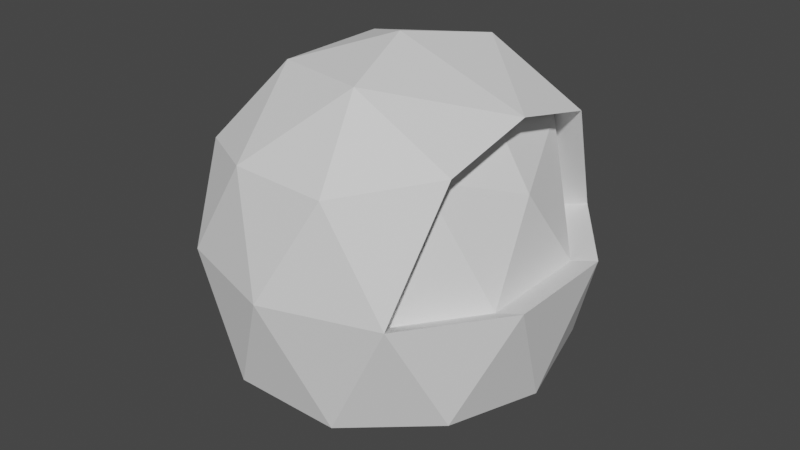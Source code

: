 # Source: enemyGreenHead.blend  (saved by Blender 2.81.16; exported with 4.5.12 LTS)
import bpy
from mathutils import Matrix  # noqa: F401  (used for matrix-valued properties, if any)

bpy.ops.wm.read_factory_settings(use_empty=True)
scene = bpy.context.scene
scene.name = 'Scene'

# ---- collections
col_collection = bpy.data.collections.new('Collection'); scene.collection.children.link(col_collection)

# ---- world
world_world = bpy.data.worlds.new('World'); scene.world = world_world
world_world.use_nodes = True; world_world.node_tree.nodes.clear()
_N = world_world.node_tree.nodes; _L = world_world.node_tree.links
n0 = _N.new('ShaderNodeOutputWorld'); n0.name = 'World Output'; n0.location = (300, 300)
n1 = _N.new('ShaderNodeBackground'); n1.name = 'Background'; n1.location = (10, 300)
n1.inputs[0].default_value = (0.05088, 0.05088, 0.05088, 1.0)
_L.new(n1.outputs[0], n0.inputs[0])
n0.is_active_output = True
world_world.color = (0.05088, 0.05088, 0.05088)
world_world.use_sun_shadow = False
world_world.sun_shadow_jitter_overblur = 0.0

# ---- meshes
me_icosphere = bpy.data.meshes.new('Icosphere')
me_icosphere.from_pydata([(-7.911e-10, 1.892e-09, -0.46), (0.3328, -0.2418, -0.2651), (-0.1271, -0.3913, -0.275), (-0.4114, 1.892e-09, -0.2057), (-0.1271, 0.3913, -0.275), (0.3328, 0.2418, -0.2651), (0.1271, -0.3913, 0.2459), (-0.3328, -0.2418, 0.2057), (-0.3328, 0.2418, 0.2057), (0.1271, 0.3913, 0.2459), (-7.911e-10, 1.892e-09, 0.46), (-0.07473, -0.23, -0.3913), (0.1956, -0.1421, -0.3913), (0.1209, -0.3721, -0.2982), (0.3913, 1.892e-09, -0.2889), (0.1956, 0.1421, -0.3913), (-0.2418, 1.892e-09, -0.3913), (-0.3166, -0.23, -0.2418), (-0.07473, 0.23, -0.3913), (-0.3166, 0.23, -0.2418), (0.1209, 0.3721, -0.2982), (0.4375, -0.1421, -1.229e-10), (0.4375, 0.1421, -1.229e-10), (-7.911e-10, -0.46, -1.229e-10), (0.2704, -0.3721, -1.229e-10), (-0.4375, -0.1421, -1.229e-10), (-0.2704, -0.3721, -1.229e-10), (-0.2704, 0.3721, -1.229e-10), (-0.4375, 0.1421, -1.229e-10), (0.2704, 0.3721, -1.229e-10), (-7.911e-10, 0.46, -1.229e-10), (0.3166, -0.23, 0.2899), (-0.1209, -0.3721, 0.2418), (-0.3913, 1.892e-09, 0.2418), (-0.1209, 0.3721, 0.2418), (0.3166, 0.23, 0.2899), (0.07473, -0.23, 0.4159), (0.3229, 1.892e-09, 0.3457), (-0.1956, -0.1421, 0.3913), (-0.1956, 0.1421, 0.3913), (0.07473, 0.23, 0.4159), (0.3699, 0.1421, -0.02327), (0.3439, 0.0, 0.1824), (0.249, 0.23, 0.2666), (0.3699, -0.1421, -0.02327), (0.249, -0.23, 0.2666), (0.2554, 1.892e-09, 0.3224), (0.2028, 0.3721, -0.02327), (0.2028, -0.3721, -0.02327), (0.3569, 0.07107, 0.07959), (0.2964, 0.115, 0.2245), (0.3569, -0.07107, 0.07959), (0.2964, -0.115, 0.2245), (0.2996, 1.892e-09, 0.2524), (0.2522, 0.115, 0.2945), (0.2522, -0.115, 0.2945), (0.3095, 0.1861, 0.1217), (0.2864, 0.2571, -0.02327), (0.2259, 0.3011, 0.1217), (0.2259, -0.3011, 0.1217), (0.2864, -0.2571, -0.02327), (0.3095, -0.1861, 0.1217), (0.3699, 0.0, -0.02327), (0.3317, -0.06472, 0.1618), (0.3317, 0.06472, 0.1618)], [], [(0, 12, 11), (1, 12, 14), (0, 11, 16), (0, 16, 18), (0, 18, 15), (1, 14, 21), (2, 13, 23), (3, 17, 25), (4, 19, 27), (5, 20, 29), (1, 21, 24), (2, 23, 26), (3, 25, 28), (4, 27, 30), (5, 29, 22), (6, 31, 36), (7, 32, 38), (8, 33, 39), (9, 34, 40), (29, 35, 43, 58, 47), (37, 40, 10), (37, 35, 40), (35, 9, 40), (40, 39, 10), (40, 34, 39), (34, 8, 39), (39, 38, 10), (39, 33, 38), (33, 7, 38), (38, 36, 10), (38, 32, 36), (32, 6, 36), (36, 37, 10), (36, 31, 37), (24, 21, 44, 60, 48), (35, 37, 46, 54, 43), (37, 31, 45, 55, 46), (29, 9, 35), (30, 34, 9), (30, 27, 34), (27, 8, 34), (28, 33, 8), (28, 25, 33), (25, 7, 33), (26, 32, 7), (26, 23, 32), (23, 6, 32), (24, 31, 6), (22, 29, 47, 57, 41), (31, 24, 48, 59, 45), (29, 30, 9), (29, 20, 30), (20, 4, 30), (27, 28, 8), (27, 19, 28), (19, 3, 28), (25, 26, 7), (25, 17, 26), (17, 2, 26), (23, 24, 6), (23, 13, 24), (13, 1, 24), (21, 22, 41, 62, 44), (21, 14, 22), (14, 5, 22), (15, 20, 5), (15, 18, 20), (18, 4, 20), (18, 19, 4), (18, 16, 19), (16, 3, 19), (16, 17, 3), (16, 11, 17), (11, 2, 17), (14, 15, 5), (14, 12, 15), (12, 0, 15), (11, 13, 2), (11, 12, 13), (12, 1, 13), (42, 50, 53), (45, 52, 55), (41, 56, 49), (41, 57, 56), (48, 60, 59), (44, 51, 61), (44, 62, 51), (51, 49, 42), (51, 62, 49), (62, 41, 49), (61, 52, 45), (61, 51, 52), (49, 50, 64), (59, 61, 45), (59, 60, 61), (60, 44, 61), (56, 58, 43), (56, 57, 58), (57, 47, 58), (49, 56, 50), (56, 43, 50), (55, 53, 46), (55, 52, 53), (52, 42, 53), (53, 54, 46), (53, 50, 54), (50, 43, 54), (51, 42, 63), (42, 52, 63), (52, 51, 63), (50, 42, 64), (42, 49, 64)])
_uv = me_icosphere.uv_layers.new(name='UVMap')
_uv.uv.foreach_set('vector', [0.8182, 0.0, 0.7727, 0.07873, 0.8636, 0.07873, 0.7273, 0.1575, 0.6818, 0.07873, 0.6364, 0.1575, 0.09091, 0.0, 0.04545, 0.07873, 0.1364, 0.07873, 0.2727, 0.0, 0.2273, 0.07873, 0.3182, 0.07873, 0.4545, 0.0, 0.4091, 0.07873, 0.5, 0.07873, 0.7273, 0.1575, 0.6364, 0.1575, 0.6818, 0.2362, 0.9091, 0.1575, 0.8182, 0.1575, 0.8636, 0.2362, 0.1818, 0.1575, 0.09091, 0.1575, 0.1364, 0.2362, 0.3636, 0.1575, 0.2727, 0.1575, 0.3182, 0.2362, 0.5455, 0.1575, 0.4545, 0.1575, 0.5, 0.2362, 0.7273, 0.1575, 0.6818, 0.2362, 0.7727, 0.2362, 0.9091, 0.1575, 0.8636, 0.2362, 0.9545, 0.2362, 0.1818, 0.1575, 0.1364, 0.2362, 0.2273, 0.2362, 0.3636, 0.1575, 0.3182, 0.2362, 0.4091, 0.2362, 0.5455, 0.1575, 0.5, 0.2362, 0.5909, 0.2362, 0.8182, 0.3149, 0.7273, 0.3149, 0.7727, 0.3937, 1.0, 0.3149, 0.9091, 0.3149, 0.9545, 0.3937, 0.2727, 0.3149, 0.1818, 0.3149, 0.2273, 0.3937, 0.4545, 0.3149, 0.3636, 0.3149, 0.4091, 0.3937, 0.5, 0.2362, 0.5455, 0.3149, 0.5455, 0.3149, 0.5227, 0.2756, 0.5, 0.2362, 0.5909, 0.3937, 0.5, 0.3937, 0.5455, 0.4724, 0.5909, 0.3937, 0.5455, 0.3149, 0.5, 0.3937, 0.5455, 0.3149, 0.4545, 0.3149, 0.5, 0.3937, 0.4091, 0.3937, 0.3182, 0.3937, 0.3636, 0.4724, 0.4091, 0.3937, 0.3636, 0.3149, 0.3182, 0.3937, 0.3636, 0.3149, 0.2727, 0.3149, 0.3182, 0.3937, 0.2273, 0.3937, 0.1364, 0.3937, 0.1818, 0.4724, 0.2273, 0.3937, 0.1818, 0.3149, 0.1364, 0.3937, 0.1818, 0.3149, 0.09091, 0.3149, 0.1364, 0.3937, 0.9545, 0.3937, 0.8636, 0.3937, 0.9091, 0.4724, 0.9545, 0.3937, 0.9091, 0.3149, 0.8636, 0.3937, 0.9091, 0.3149, 0.8182, 0.3149, 0.8636, 0.3937, 0.7727, 0.3937, 0.6818, 0.3937, 0.7273, 0.4724, 0.7727, 0.3937, 0.7273, 0.3149, 0.6818, 0.3937, 0.7727, 0.2362, 0.6818, 0.2362, 0.6818, 0.2362, 0.7273, 0.2362, 0.7727, 0.2362, 0.5455, 0.3149, 0.5909, 0.3937, 0.5909, 0.3937, 0.5682, 0.3543, 0.5455, 0.3149, 0.6818, 0.3937, 0.7273, 0.3149, 0.7273, 0.3149, 0.7045, 0.3543, 0.6818, 0.3937, 0.5, 0.2362, 0.4545, 0.3149, 0.5455, 0.3149, 0.4091, 0.2362, 0.3636, 0.3149, 0.4545, 0.3149, 0.4091, 0.2362, 0.3182, 0.2362, 0.3636, 0.3149, 0.3182, 0.2362, 0.2727, 0.3149, 0.3636, 0.3149, 0.2273, 0.2362, 0.1818, 0.3149, 0.2727, 0.3149, 0.2273, 0.2362, 0.1364, 0.2362, 0.1818, 0.3149, 0.1364, 0.2362, 0.09091, 0.3149, 0.1818, 0.3149, 0.9545, 0.2362, 0.9091, 0.3149, 1.0, 0.3149, 0.9545, 0.2362, 0.8636, 0.2362, 0.9091, 0.3149, 0.8636, 0.2362, 0.8182, 0.3149, 0.9091, 0.3149, 0.7727, 0.2362, 0.7273, 0.3149, 0.8182, 0.3149, 0.5909, 0.2362, 0.5, 0.2362, 0.5, 0.2362, 0.5455, 0.2362, 0.5909, 0.2362, 0.7273, 0.3149, 0.7727, 0.2362, 0.7727, 0.2362, 0.75, 0.2756, 0.7273, 0.3149, 0.5, 0.2362, 0.4091, 0.2362, 0.4545, 0.3149, 0.5, 0.2362, 0.4545, 0.1575, 0.4091, 0.2362, 0.4545, 0.1575, 0.3636, 0.1575, 0.4091, 0.2362, 0.3182, 0.2362, 0.2273, 0.2362, 0.2727, 0.3149, 0.3182, 0.2362, 0.2727, 0.1575, 0.2273, 0.2362, 0.2727, 0.1575, 0.1818, 0.1575, 0.2273, 0.2362, 0.1364, 0.2362, 0.04545, 0.2362, 0.09091, 0.3149, 0.1364, 0.2362, 0.09091, 0.1575, 0.04545, 0.2362, 0.09091, 0.1575, 0.0, 0.1575, 0.04545, 0.2362, 0.8636, 0.2362, 0.7727, 0.2362, 0.8182, 0.3149, 0.8636, 0.2362, 0.8182, 0.1575, 0.7727, 0.2362, 0.8182, 0.1575, 0.7273, 0.1575, 0.7727, 0.2362, 0.6818, 0.2362, 0.5909, 0.2362, 0.5909, 0.2362, 0.6364, 0.2362, 0.6818, 0.2362, 0.6818, 0.2362, 0.6364, 0.1575, 0.5909, 0.2362, 0.6364, 0.1575, 0.5455, 0.1575, 0.5909, 0.2362, 0.5, 0.07873, 0.4545, 0.1575, 0.5455, 0.1575, 0.5, 0.07873, 0.4091, 0.07873, 0.4545, 0.1575, 0.4091, 0.07873, 0.3636, 0.1575, 0.4545, 0.1575, 0.3182, 0.07873, 0.2727, 0.1575, 0.3636, 0.1575, 0.3182, 0.07873, 0.2273, 0.07873, 0.2727, 0.1575, 0.2273, 0.07873, 0.1818, 0.1575, 0.2727, 0.1575, 0.1364, 0.07873, 0.09091, 0.1575, 0.1818, 0.1575, 0.1364, 0.07873, 0.04545, 0.07873, 0.09091, 0.1575, 0.04545, 0.07873, 0.0, 0.1575, 0.09091, 0.1575, 0.6364, 0.1575, 0.5909, 0.07873, 0.5455, 0.1575, 0.6364, 0.1575, 0.6818, 0.07873, 0.5909, 0.07873, 0.6818, 0.07873, 0.6364, 0.0, 0.5909, 0.07873, 0.8636, 0.07873, 0.8182, 0.1575, 0.9091, 0.1575, 0.8636, 0.07873, 0.7727, 0.07873, 0.8182, 0.1575, 0.7727, 0.07873, 0.7273, 0.1575, 0.8182, 0.1575, 0.6364, 0.3149, 0.5909, 0.3149, 0.6136, 0.3543, 0.7273, 0.3149, 0.6818, 0.3149, 0.7045, 0.3543, 0.5909, 0.2362, 0.5682, 0.2756, 0.6136, 0.2756, 0.5909, 0.2362, 0.5455, 0.2362, 0.5682, 0.2756, 0.7727, 0.2362, 0.7273, 0.2362, 0.75, 0.2756, 0.6818, 0.2362, 0.6591, 0.2756, 0.7045, 0.2756, 0.6818, 0.2362, 0.6364, 0.2362, 0.6591, 0.2756, 0.6591, 0.2756, 0.6136, 0.2756, 0.6364, 0.3149, 0.6591, 0.2756, 0.6364, 0.2362, 0.6136, 0.2756, 0.6364, 0.2362, 0.5909, 0.2362, 0.6136, 0.2756, 0.7045, 0.2756, 0.6818, 0.3149, 0.7273, 0.3149, 0.7045, 0.2756, 0.6591, 0.2756, 0.6818, 0.3149, 0.6136, 0.2756, 0.5909, 0.3149, 0.6126, 0.3014, 0.75, 0.2756, 0.7045, 0.2756, 0.7273, 0.3149, 0.75, 0.2756, 0.7273, 0.2362, 0.7045, 0.2756, 0.7273, 0.2362, 0.6818, 0.2362, 0.7045, 0.2756, 0.5682, 0.2756, 0.5227, 0.2756, 0.5455, 0.3149, 0.5682, 0.2756, 0.5455, 0.2362, 0.5227, 0.2756, 0.5455, 0.2362, 0.5, 0.2362, 0.5227, 0.2756, 0.6136, 0.2756, 0.5682, 0.2756, 0.5909, 0.3149, 0.5682, 0.2756, 0.5455, 0.3149, 0.5909, 0.3149, 0.7045, 0.3543, 0.6591, 0.3543, 0.6818, 0.3937, 0.7045, 0.3543, 0.6818, 0.3149, 0.6591, 0.3543, 0.6818, 0.3149, 0.6364, 0.3149, 0.6591, 0.3543, 0.6136, 0.3543, 0.5682, 0.3543, 0.5909, 0.3937, 0.6136, 0.3543, 0.5909, 0.3149, 0.5682, 0.3543, 0.5909, 0.3149, 0.5455, 0.3149, 0.5682, 0.3543, 0.6591, 0.2756, 0.6364, 0.3149, 0.6601, 0.3014, 0.6364, 0.3149, 0.6818, 0.3149, 0.6601, 0.3014, 0.6818, 0.3149, 0.6591, 0.2756, 0.6601, 0.3014, 0.5909, 0.3149, 0.6364, 0.3149, 0.6126, 0.3014, 0.6364, 0.3149, 0.6136, 0.2756, 0.6126, 0.3014])
_ca = me_icosphere.color_attributes.new('Col', 'BYTE_COLOR', 'CORNER')
_ca.data.foreach_set('color', [0.09306, 0.6939, 0.09084, 1.0, 0.09306, 0.6939, 0.09084, 1.0, 0.09306, 0.6939, 0.09084, 1.0, 0.09306, 0.6939, 0.09084, 1.0, 0.09306, 0.6939, 0.09084, 1.0, 0.09306, 0.6939, 0.09084, 1.0, 0.09306, 0.6939, 0.09084, 1.0, 0.09306, 0.6939, 0.09084, 1.0, 0.09306, 0.6939, 0.09084, 1.0, 0.09306, 0.6939, 0.09084, 1.0, 0.09306, 0.6939, 0.09084, 1.0, 0.09306, 0.6939, 0.09084, 1.0, 0.09306, 0.6939, 0.09084, 1.0, 0.09306, 0.6939, 0.09084, 1.0, 0.09306, 0.6939, 0.09084, 1.0, 0.09306, 0.6939, 0.09084, 1.0, 0.09306, 0.6939, 0.09084, 1.0, 0.09306, 0.6939, 0.09084, 1.0, 0.09306, 0.6939, 0.09084, 1.0, 0.09306, 0.6939, 0.09084, 1.0, 0.09306, 0.6939, 0.09084, 1.0, 0.09306, 0.6939, 0.09084, 1.0, 0.09306, 0.6939, 0.09084, 1.0, 0.09306, 0.6939, 0.09084, 1.0, 0.09306, 0.6939, 0.09084, 1.0, 0.09306, 0.6939, 0.09084, 1.0, 0.09306, 0.6939, 0.09084, 1.0, 0.09306, 0.6939, 0.09084, 1.0, 0.09306, 0.6939, 0.09084, 1.0, 0.09306, 0.6939, 0.09084, 1.0, 0.09306, 0.6939, 0.09084, 1.0, 0.09306, 0.6939, 0.09084, 1.0, 0.09306, 0.6939, 0.09084, 1.0, 0.09306, 0.6939, 0.09084, 1.0, 0.09306, 0.6939, 0.09084, 1.0, 0.09306, 0.6939, 0.09084, 1.0, 0.09306, 0.6939, 0.09084, 1.0, 0.09306, 0.6939, 0.09084, 1.0, 0.09306, 0.6939, 0.09084, 1.0, 0.09306, 0.6939, 0.09084, 1.0, 0.09306, 0.6939, 0.09084, 1.0, 0.09306, 0.6939, 0.09084, 1.0, 0.09306, 0.6939, 0.09084, 1.0, 0.09306, 0.6939, 0.09084, 1.0, 0.09306, 0.6939, 0.09084, 1.0, 0.09306, 0.6939, 0.09084, 1.0, 0.09306, 0.6939, 0.09084, 1.0, 0.09306, 0.6939, 0.09084, 1.0, 0.09306, 0.6939, 0.09084, 1.0, 0.09306, 0.6939, 0.09084, 1.0, 0.09306, 0.6939, 0.09084, 1.0, 0.09306, 0.6939, 0.09084, 1.0, 0.09306, 0.6939, 0.09084, 1.0, 0.09306, 0.6939, 0.09084, 1.0, 0.09306, 0.6939, 0.09084, 1.0, 0.09306, 0.6939, 0.09084, 1.0, 0.09306, 0.6939, 0.09084, 1.0, 0.09306, 0.6939, 0.09084, 1.0, 0.09306, 0.6939, 0.09084, 1.0, 0.09306, 0.6939, 0.09084, 1.0, 0.09306, 0.6939, 0.09084, 1.0, 0.09306, 0.6939, 0.09084, 1.0, 0.09306, 0.6939, 0.09084, 1.0, 0.09306, 0.6939, 0.09084, 1.0, 0.09306, 0.6939, 0.09084, 1.0, 0.09306, 0.6939, 0.09084, 1.0, 0.09306, 0.6939, 0.09084, 1.0, 0.09306, 0.6939, 0.09084, 1.0, 0.09306, 0.6939, 0.09084, 1.0, 0.09306, 0.6939, 0.09084, 1.0, 0.09306, 0.6939, 0.09084, 1.0, 0.09306, 0.6939, 0.09084, 1.0, 0.09306, 0.6939, 0.09084, 1.0, 0.09306, 0.6939, 0.09084, 1.0, 0.09306, 0.6939, 0.09084, 1.0, 0.09306, 0.6939, 0.09084, 1.0, 0.09306, 0.6939, 0.09084, 1.0, 0.09306, 0.6939, 0.09084, 1.0, 0.09306, 0.6939, 0.09084, 1.0, 0.09306, 0.6939, 0.09084, 1.0, 0.09306, 0.6939, 0.09084, 1.0, 0.09306, 0.6939, 0.09084, 1.0, 0.09306, 0.6939, 0.09084, 1.0, 0.09306, 0.6939, 0.09084, 1.0, 0.09306, 0.6939, 0.09084, 1.0, 0.09306, 0.6939, 0.09084, 1.0, 0.09306, 0.6939, 0.09084, 1.0, 0.09306, 0.6939, 0.09084, 1.0, 0.09306, 0.6939, 0.09084, 1.0, 0.09306, 0.6939, 0.09084, 1.0, 0.09306, 0.6939, 0.09084, 1.0, 0.09306, 0.6939, 0.09084, 1.0, 0.09306, 0.6939, 0.09084, 1.0, 0.09306, 0.6939, 0.09084, 1.0, 0.09306, 0.6939, 0.09084, 1.0, 0.09306, 0.6939, 0.09084, 1.0, 0.09306, 0.6939, 0.09084, 1.0, 0.09306, 0.6939, 0.09084, 1.0, 0.09306, 0.6939, 0.09084, 1.0, 0.09306, 0.6939, 0.09084, 1.0, 0.09306, 0.6939, 0.09084, 1.0, 0.09306, 0.6939, 0.09084, 1.0, 0.09306, 0.6939, 0.09084, 1.0, 0.09306, 0.6939, 0.09084, 1.0, 0.09306, 0.6939, 0.09084, 1.0, 0.09306, 0.6939, 0.09084, 1.0, 0.09306, 0.6939, 0.09084, 1.0, 0.09306, 0.6939, 0.09084, 1.0, 0.09306, 0.6939, 0.09084, 1.0, 0.09306, 0.6939, 0.09084, 1.0, 0.09306, 0.6939, 0.09084, 1.0, 0.09306, 0.6939, 0.09084, 1.0, 0.09306, 0.6939, 0.09084, 1.0, 0.09306, 0.6939, 0.09084, 1.0, 0.09306, 0.6939, 0.09084, 1.0, 0.09306, 0.6939, 0.09084, 1.0, 0.09306, 0.6939, 0.09084, 1.0, 0.09306, 0.6939, 0.09084, 1.0, 0.09306, 0.6939, 0.09084, 1.0, 0.09306, 0.6939, 0.09084, 1.0, 0.09306, 0.6939, 0.09084, 1.0, 0.09306, 0.6939, 0.09084, 1.0, 0.09306, 0.6939, 0.09084, 1.0, 0.09306, 0.6939, 0.09084, 1.0, 0.09306, 0.6939, 0.09084, 1.0, 0.09306, 0.6939, 0.09084, 1.0, 0.09306, 0.6939, 0.09084, 1.0, 0.09306, 0.6939, 0.09084, 1.0, 0.09306, 0.6939, 0.09084, 1.0, 0.09306, 0.6939, 0.09084, 1.0, 0.09306, 0.6939, 0.09084, 1.0, 0.09306, 0.6939, 0.09084, 1.0, 0.09306, 0.6939, 0.09084, 1.0, 0.09306, 0.6939, 0.09084, 1.0, 0.09306, 0.6939, 0.09084, 1.0, 0.09306, 0.6939, 0.09084, 1.0, 0.09306, 0.6939, 0.09084, 1.0, 0.09306, 0.6939, 0.09084, 1.0, 0.09306, 0.6939, 0.09084, 1.0, 0.09306, 0.6939, 0.09084, 1.0, 0.09306, 0.6939, 0.09084, 1.0, 0.09306, 0.6939, 0.09084, 1.0, 0.09306, 0.6939, 0.09084, 1.0, 0.09306, 0.6939, 0.09084, 1.0, 0.09306, 0.6939, 0.09084, 1.0, 0.09306, 0.6939, 0.09084, 1.0, 0.09306, 0.6939, 0.09084, 1.0, 0.09306, 0.6939, 0.09084, 1.0, 0.09306, 0.6939, 0.09084, 1.0, 0.09306, 0.6939, 0.09084, 1.0, 0.09306, 0.6939, 0.09084, 1.0, 0.09306, 0.6939, 0.09084, 1.0, 0.09306, 0.6939, 0.09084, 1.0, 0.09306, 0.6939, 0.09084, 1.0, 0.09306, 0.6939, 0.09084, 1.0, 0.09306, 0.6939, 0.09084, 1.0, 0.09306, 0.6939, 0.09084, 1.0, 0.09306, 0.6939, 0.09084, 1.0, 0.09306, 0.6939, 0.09084, 1.0, 0.09306, 0.6939, 0.09084, 1.0, 0.09306, 0.6939, 0.09084, 1.0, 0.09306, 0.6939, 0.09084, 1.0, 0.09306, 0.6939, 0.09084, 1.0, 0.09306, 0.6939, 0.09084, 1.0, 0.09306, 0.6939, 0.09084, 1.0, 0.09306, 0.6939, 0.09084, 1.0, 0.09306, 0.6939, 0.09084, 1.0, 0.09306, 0.6939, 0.09084, 1.0, 0.09306, 0.6939, 0.09084, 1.0, 0.09306, 0.6939, 0.09084, 1.0, 0.09306, 0.6939, 0.09084, 1.0, 0.09306, 0.6939, 0.09084, 1.0, 0.09306, 0.6939, 0.09084, 1.0, 0.09306, 0.6939, 0.09084, 1.0, 0.09306, 0.6939, 0.09084, 1.0, 0.09306, 0.6939, 0.09084, 1.0, 0.09306, 0.6939, 0.09084, 1.0, 0.09306, 0.6939, 0.09084, 1.0, 0.09306, 0.6939, 0.09084, 1.0, 0.09306, 0.6939, 0.09084, 1.0, 0.09306, 0.6939, 0.09084, 1.0, 0.09306, 0.6939, 0.09084, 1.0, 0.09306, 0.6939, 0.09084, 1.0, 0.09306, 0.6939, 0.09084, 1.0, 0.09306, 0.6939, 0.09084, 1.0, 0.09306, 0.6939, 0.09084, 1.0, 0.09306, 0.6939, 0.09084, 1.0, 0.09306, 0.6939, 0.09084, 1.0, 0.09306, 0.6939, 0.09084, 1.0, 0.09306, 0.6939, 0.09084, 1.0, 0.09306, 0.6939, 0.09084, 1.0, 0.09306, 0.6939, 0.09084, 1.0, 0.09306, 0.6939, 0.09084, 1.0, 0.09306, 0.6939, 0.09084, 1.0, 0.09306, 0.6939, 0.09084, 1.0, 0.09306, 0.6939, 0.09084, 1.0, 0.09306, 0.6939, 0.09084, 1.0, 0.09306, 0.6939, 0.09084, 1.0, 0.09306, 0.6939, 0.09084, 1.0, 0.09306, 0.6939, 0.09084, 1.0, 0.09306, 0.6939, 0.09084, 1.0, 0.09306, 0.6939, 0.09084, 1.0, 0.09306, 0.6939, 0.09084, 1.0, 0.09306, 0.6939, 0.09084, 1.0, 0.09306, 0.6939, 0.09084, 1.0, 0.09306, 0.6939, 0.09084, 1.0, 0.09306, 0.6939, 0.09084, 1.0, 0.09306, 0.6939, 0.09084, 1.0, 0.09306, 0.6939, 0.09084, 1.0, 0.09306, 0.6939, 0.09084, 1.0, 0.09306, 0.6939, 0.09084, 1.0, 0.09306, 0.6939, 0.09084, 1.0, 0.09306, 0.6939, 0.09084, 1.0, 0.09306, 0.6939, 0.09084, 1.0, 0.09306, 0.6939, 0.09084, 1.0, 0.09306, 0.6939, 0.09084, 1.0, 0.09306, 0.6939, 0.09084, 1.0, 0.09306, 0.6939, 0.09084, 1.0, 0.09306, 0.6939, 0.09084, 1.0, 0.09306, 0.6939, 0.09084, 1.0, 0.09306, 0.6939, 0.09084, 1.0, 0.09306, 0.6939, 0.09084, 1.0, 0.09306, 0.6939, 0.09084, 1.0, 0.09306, 0.6939, 0.09084, 1.0, 0.09306, 0.6939, 0.09084, 1.0, 0.09306, 0.6939, 0.09084, 1.0, 0.09306, 0.6939, 0.09084, 1.0, 0.09306, 0.6939, 0.09084, 1.0, 0.09306, 0.6939, 0.09084, 1.0, 0.09306, 0.6939, 0.09084, 1.0, 0.09306, 0.6939, 0.09084, 1.0, 0.09306, 0.6939, 0.09084, 1.0, 0.09306, 0.6939, 0.09084, 1.0, 0.09306, 0.6939, 0.09084, 1.0, 0.09306, 0.6939, 0.09084, 1.0, 0.09306, 0.6939, 0.09084, 1.0, 0.09306, 0.6939, 0.09084, 1.0, 0.09306, 0.6939, 0.09084, 1.0, 0.09306, 0.6939, 0.09084, 1.0, 0.09306, 0.6939, 0.09084, 1.0, 0.09306, 0.6939, 0.09084, 1.0, 0.09306, 0.6939, 0.09084, 1.0, 0.09306, 0.6939, 0.09084, 1.0, 0.09306, 0.6939, 0.09084, 1.0, 0.09306, 0.6939, 0.09084, 1.0, 0.09306, 0.6939, 0.09084, 1.0, 0.09306, 0.6939, 0.09084, 1.0, 0.09306, 0.6939, 0.09084, 1.0, 0.09306, 0.6939, 0.09084, 1.0, 0.09306, 0.6939, 0.09084, 1.0, 0.09306, 0.6939, 0.09084, 1.0, 0.09306, 0.6939, 0.09084, 1.0, 0.09306, 0.6939, 0.09084, 1.0, 0.09306, 0.6939, 0.09084, 1.0, 0.1248, 0.06848, 0.03071, 1.0, 0.1248, 0.06848, 0.03071, 1.0, 0.1248, 0.06848, 0.03071, 1.0, 0.1248, 0.06848, 0.03071, 1.0, 0.1248, 0.06848, 0.03071, 1.0, 0.1248, 0.06848, 0.03071, 1.0, 0.1248, 0.06848, 0.03071, 1.0, 0.1248, 0.06848, 0.03071, 1.0, 0.1248, 0.06848, 0.03071, 1.0, 0.1248, 0.06848, 0.03071, 1.0, 0.1248, 0.06848, 0.03071, 1.0, 0.1248, 0.06848, 0.03071, 1.0, 0.1248, 0.06848, 0.03071, 1.0, 0.1248, 0.06848, 0.03071, 1.0, 0.1248, 0.06848, 0.03071, 1.0, 0.1248, 0.06848, 0.03071, 1.0, 0.1248, 0.06848, 0.03071, 1.0, 0.1248, 0.06848, 0.03071, 1.0, 0.1248, 0.06848, 0.03071, 1.0, 0.1248, 0.06848, 0.03071, 1.0, 0.1248, 0.06848, 0.03071, 1.0, 0.1248, 0.06848, 0.03071, 1.0, 0.1248, 0.06848, 0.03071, 1.0, 0.1248, 0.06848, 0.03071, 1.0, 0.1248, 0.06848, 0.03071, 1.0, 0.1248, 0.06848, 0.03071, 1.0, 0.1248, 0.06848, 0.03071, 1.0, 0.1248, 0.06848, 0.03071, 1.0, 0.1248, 0.06848, 0.03071, 1.0, 0.1248, 0.06848, 0.03071, 1.0, 0.1248, 0.06848, 0.03071, 1.0, 0.1248, 0.06848, 0.03071, 1.0, 0.1248, 0.06848, 0.03071, 1.0, 0.01521, 0.009721, 0.005182, 1.0, 0.01521, 0.009721, 0.005182, 1.0, 0.01521, 0.009721, 0.005182, 1.0, 0.01521, 0.009721, 0.005182, 1.0, 0.01521, 0.009721, 0.005182, 1.0, 0.01521, 0.009721, 0.005182, 1.0, 0.1248, 0.06848, 0.03071, 1.0, 0.1248, 0.06848, 0.03071, 1.0, 0.1248, 0.06848, 0.03071, 1.0, 0.1248, 0.06848, 0.03071, 1.0, 0.1248, 0.06848, 0.03071, 1.0, 0.1248, 0.06848, 0.03071, 1.0, 0.1248, 0.06848, 0.03071, 1.0, 0.1248, 0.06848, 0.03071, 1.0, 0.1248, 0.06848, 0.03071, 1.0, 0.1248, 0.06848, 0.03071, 1.0, 0.1248, 0.06848, 0.03071, 1.0, 0.1248, 0.06848, 0.03071, 1.0, 0.1248, 0.06848, 0.03071, 1.0, 0.1248, 0.06848, 0.03071, 1.0, 0.1248, 0.06848, 0.03071, 1.0, 0.1248, 0.06848, 0.03071, 1.0, 0.1248, 0.06848, 0.03071, 1.0, 0.1248, 0.06848, 0.03071, 1.0, 0.01521, 0.009721, 0.005182, 1.0, 0.01521, 0.009721, 0.005182, 1.0, 0.01521, 0.009721, 0.005182, 1.0, 0.1248, 0.06848, 0.03071, 1.0, 0.1248, 0.06848, 0.03071, 1.0, 0.1248, 0.06848, 0.03071, 1.0, 0.1248, 0.06848, 0.03071, 1.0, 0.1248, 0.06848, 0.03071, 1.0, 0.1248, 0.06848, 0.03071, 1.0, 0.1248, 0.06848, 0.03071, 1.0, 0.1248, 0.06848, 0.03071, 1.0, 0.1248, 0.06848, 0.03071, 1.0, 0.1248, 0.06848, 0.03071, 1.0, 0.1248, 0.06848, 0.03071, 1.0, 0.1248, 0.06848, 0.03071, 1.0, 0.1248, 0.06848, 0.03071, 1.0, 0.1248, 0.06848, 0.03071, 1.0, 0.1248, 0.06848, 0.03071, 1.0, 0.1248, 0.06848, 0.03071, 1.0, 0.1248, 0.06848, 0.03071, 1.0, 0.1248, 0.06848, 0.03071, 1.0, 0.1248, 0.06848, 0.03071, 1.0, 0.1248, 0.06848, 0.03071, 1.0, 0.1248, 0.06848, 0.03071, 1.0, 0.1248, 0.06848, 0.03071, 1.0, 0.1248, 0.06848, 0.03071, 1.0, 0.1248, 0.06848, 0.03071, 1.0, 0.1248, 0.06848, 0.03071, 1.0, 0.1248, 0.06848, 0.03071, 1.0, 0.1248, 0.06848, 0.03071, 1.0, 0.01521, 0.009721, 0.005182, 1.0, 0.01521, 0.009721, 0.005182, 1.0, 0.01521, 0.009721, 0.005182, 1.0, 0.1248, 0.06848, 0.03071, 1.0, 0.1248, 0.06848, 0.03071, 1.0, 0.1248, 0.06848, 0.03071, 1.0, 0.1248, 0.06848, 0.03071, 1.0, 0.1248, 0.06848, 0.03071, 1.0, 0.1248, 0.06848, 0.03071, 1.0])
me_icosphere.use_remesh_fix_poles = True
me_icosphere.use_remesh_preserve_attributes = False
me_icosphere.use_mirror_y = True
me_icosphere.use_mirror_vertex_groups = False
me_icosphere.use_paint_bone_selection = False
me_icosphere.use_paint_mask = True
me_icosphere.update()

# ---- objects
ob_icosphere = bpy.data.objects.new('Icosphere', me_icosphere)

# ---- transforms, parenting, visibility, modifiers, constraints
ob_icosphere.location = (0.0, 0.0, 0.0)
ob_icosphere.lineart.crease_threshold = 0.0
ob_icosphere.use_mesh_mirror_y = True

# ---- collection membership
col_collection.objects.link(ob_icosphere)

# ---- scene / render settings (as saved in the file)
scene.frame_start = 1; scene.frame_end = 250; scene.frame_set(1)
scene.render.engine = 'BLENDER_EEVEE_NEXT'
scene.cycles.use_denoising = False
scene.cycles.samples = 128
scene.cycles.sampling_pattern = 'TABULATED_SOBOL'
scene.cycles.use_adaptive_sampling = False
scene.cycles.use_light_tree = False
scene.view_settings.view_transform = 'Filmic'
bpy.context.view_layer.update()

# ---- added for rendering (the .blend has no active camera and no usable light): camera, sun
cam_auto = bpy.data.cameras.new('AutoCamera')
cam_auto.lens = 50.0
cam_auto.sensor_width = 36.0
cam_auto.clip_end = 1000.0
ob_auto_camera = bpy.data.objects.new('AutoCamera', cam_auto)
scene.collection.objects.link(ob_auto_camera)
ob_auto_camera.location = (1.4506, -1.74073, 1.16048)
ob_auto_camera.rotation_euler = (1.09748, -7.21219e-08, 0.694738)
scene.camera = ob_auto_camera
light_auto_sun = bpy.data.lights.new('AutoSun', 'SUN')
light_auto_sun.energy = 3.0
light_auto_sun.angle = 0.0523599
ob_auto_sun = bpy.data.objects.new('AutoSun', light_auto_sun)
scene.collection.objects.link(ob_auto_sun)
ob_auto_sun.rotation_euler = (0.872665, 0.174533, 0.523599)
bpy.context.view_layer.update()
